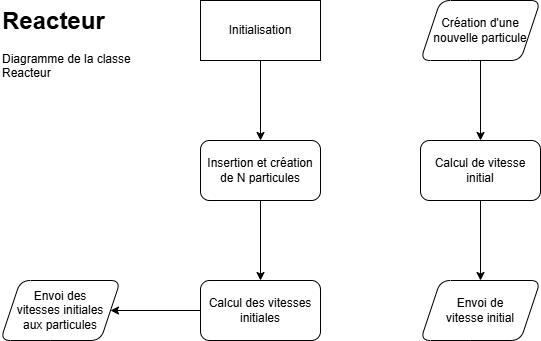

The diagram above was exported from draw.io. Its source (the exported page's mxGraphModel, read from the mxfile embedded in the PNG):
<mxGraphModel dx="1414" dy="841" grid="1" gridSize="10" guides="1" tooltips="1" connect="1" arrows="1" fold="1" page="1" pageScale="1" pageWidth="827" pageHeight="1169" math="0" shadow="0">
  <root>
    <mxCell id="0" />
    <mxCell id="1" parent="0" />
    <mxCell id="hL5YVVKuzGo_6uG8QkZe-3" edge="1" parent="1" source="hL5YVVKuzGo_6uG8QkZe-1" style="edgeStyle=orthogonalEdgeStyle;rounded=0;orthogonalLoop=1;jettySize=auto;html=1;" target="hL5YVVKuzGo_6uG8QkZe-2" value="">
      <mxGeometry relative="1" as="geometry" />
    </mxCell>
    <mxCell id="hL5YVVKuzGo_6uG8QkZe-1" parent="1" style="rounded=0;whiteSpace=wrap;html=1;" value="Initialisation" vertex="1">
      <mxGeometry height="60" width="120" x="350" y="370" as="geometry" />
    </mxCell>
    <mxCell id="hL5YVVKuzGo_6uG8QkZe-5" edge="1" parent="1" source="hL5YVVKuzGo_6uG8QkZe-2" style="edgeStyle=orthogonalEdgeStyle;rounded=0;orthogonalLoop=1;jettySize=auto;html=1;" target="hL5YVVKuzGo_6uG8QkZe-4" value="">
      <mxGeometry relative="1" as="geometry" />
    </mxCell>
    <mxCell id="hL5YVVKuzGo_6uG8QkZe-2" parent="1" style="rounded=1;whiteSpace=wrap;html=1;" value="Insertion et création de N particules" vertex="1">
      <mxGeometry height="60" width="120" x="350" y="510" as="geometry" />
    </mxCell>
    <mxCell id="hL5YVVKuzGo_6uG8QkZe-7" edge="1" parent="1" source="hL5YVVKuzGo_6uG8QkZe-4" style="edgeStyle=orthogonalEdgeStyle;rounded=0;orthogonalLoop=1;jettySize=auto;html=1;" target="hL5YVVKuzGo_6uG8QkZe-6" value="">
      <mxGeometry relative="1" as="geometry" />
    </mxCell>
    <mxCell id="hL5YVVKuzGo_6uG8QkZe-4" parent="1" style="whiteSpace=wrap;html=1;rounded=1;" value="Calcul des vitesses initiales" vertex="1">
      <mxGeometry height="60" width="120" x="350" y="650" as="geometry" />
    </mxCell>
    <mxCell id="hL5YVVKuzGo_6uG8QkZe-6" parent="1" style="shape=parallelogram;perimeter=parallelogramPerimeter;whiteSpace=wrap;html=1;fixedSize=1;rounded=1;" value="Envoi des&lt;br&gt;vitesses initiales&lt;br&gt;aux particules" vertex="1">
      <mxGeometry height="60" width="120" x="150" y="650" as="geometry" />
    </mxCell>
    <mxCell id="hL5YVVKuzGo_6uG8QkZe-10" edge="1" parent="1" style="edgeStyle=orthogonalEdgeStyle;rounded=0;orthogonalLoop=1;jettySize=auto;html=1;" target="hL5YVVKuzGo_6uG8QkZe-9" value="">
      <mxGeometry relative="1" as="geometry">
        <mxPoint x="630" y="430" as="sourcePoint" />
      </mxGeometry>
    </mxCell>
    <mxCell id="hL5YVVKuzGo_6uG8QkZe-12" edge="1" parent="1" source="hL5YVVKuzGo_6uG8QkZe-9" style="edgeStyle=orthogonalEdgeStyle;rounded=0;orthogonalLoop=1;jettySize=auto;html=1;" target="hL5YVVKuzGo_6uG8QkZe-11" value="">
      <mxGeometry relative="1" as="geometry" />
    </mxCell>
    <mxCell id="hL5YVVKuzGo_6uG8QkZe-9" parent="1" style="rounded=1;whiteSpace=wrap;html=1;" value="Calcul de vitesse initial" vertex="1">
      <mxGeometry height="60" width="120" x="570" y="510" as="geometry" />
    </mxCell>
    <mxCell id="hL5YVVKuzGo_6uG8QkZe-11" parent="1" style="shape=parallelogram;perimeter=parallelogramPerimeter;whiteSpace=wrap;html=1;fixedSize=1;rounded=1;" value="Envoi de&lt;br&gt;vitesse initial" vertex="1">
      <mxGeometry height="60" width="120" x="570" y="650" as="geometry" />
    </mxCell>
    <mxCell id="hL5YVVKuzGo_6uG8QkZe-14" parent="1" style="shape=parallelogram;perimeter=parallelogramPerimeter;whiteSpace=wrap;html=1;fixedSize=1;rounded=1;" value="Création d'une&lt;br&gt;nouvelle particule" vertex="1">
      <mxGeometry height="60" width="120" x="570" y="370" as="geometry" />
    </mxCell>
    <mxCell id="hL5YVVKuzGo_6uG8QkZe-15" parent="1" style="text;html=1;whiteSpace=wrap;overflow=hidden;rounded=0;" value="&lt;h1 style=&quot;margin-top: 0px;&quot;&gt;Reacteur&lt;/h1&gt;&lt;p&gt;Diagramme de la classe Reacteur&lt;/p&gt;" vertex="1">
      <mxGeometry height="120" width="180" x="150" y="370" as="geometry" />
    </mxCell>
  </root>
</mxGraphModel>